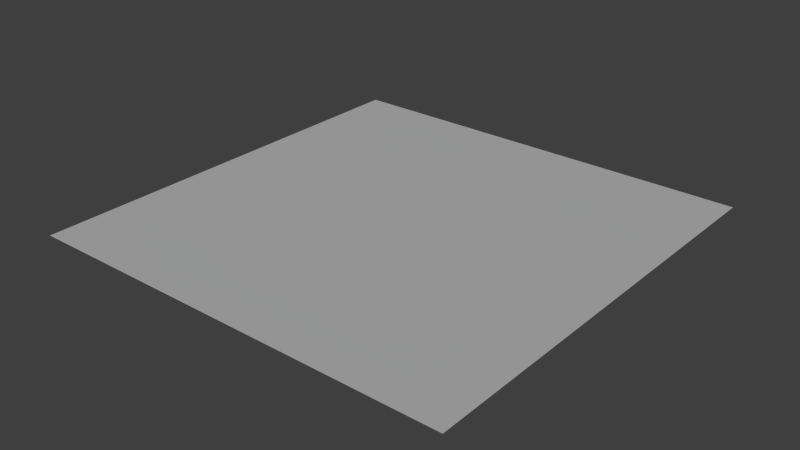 # Source: p9000.blend  (saved by Blender 2.70.0; exported with 4.5.12 LTS)
import bpy
from mathutils import Matrix  # noqa: F401  (used for matrix-valued properties, if any)

bpy.ops.wm.read_factory_settings(use_empty=True)
scene = bpy.context.scene
scene.name = 'Scene'

# ---- collections
col_collection_7 = bpy.data.collections.new('Collection 7'); scene.collection.children.link(col_collection_7)

# ---- materials (node trees are filled in below, after node groups)
mat_floor_std = bpy.data.materials.new('Floor.std')
mat_floor_std.alpha_threshold = 0.0
mat_floor_std.use_transparent_shadow = False
mat_floor_std.roughness = 0.5
mat_floor_std.line_color = (0.0, 0.0, 0.0, 1.0)

# ---- material node trees

# ---- world
world_world_002 = bpy.data.worlds.new('World.002'); scene.world = world_world_002
world_world_002.use_sun_shadow = False
world_world_002.sun_shadow_jitter_overblur = 0.0
world_world_002.cycles.sampling_method = 'MANUAL'
world_world_002.cycles.sample_map_resolution = 256

# ---- lights
light_hemi = bpy.data.lights.new('Hemi', 'SUN')
light_hemi.transmission_factor = 0.0
light_hemi.angle = 0.1993
light_hemi.energy = 1.0
light_hemi.shadow_buffer_clip_start = 0.5
light_hemi.shadow_soft_size = 0.1
light_hemi.shadow_cascade_max_distance = 1000.0
light_hemi.cycles.use_multiple_importance_sampling = False

# ---- meshes
me_plane = bpy.data.meshes.new('Plane')
me_plane.from_pydata([(0.0, 0.0, -0.1811), (-5.0, 0.0, 0.0), (0.0, -5.0, 0.0), (5.0, 0.0, 0.0), (0.0, 5.0, 0.0), (-5.0, -5.0, 0.0), (5.0, -5.0, 0.0), (-5.0, 5.0, 0.0), (5.0, 5.0, 0.0)], [], [(0, 1, 5, 2), (0, 2, 6, 3), (0, 3, 8, 4), (0, 4, 7, 1)])
_uv = me_plane.uv_layers.new(name='UVMap')
_uv.uv.foreach_set('vector', [0.5, 0.5, 9.998e-05, 0.5, 9.998e-05, 0.0001001, 0.5, 0.0001, 0.5, 0.5, 0.5, 0.0001, 0.9999, 9.998e-05, 0.9999, 0.5, 0.5, 0.5, 0.9999, 0.5, 0.9999, 0.9999, 0.5, 0.9999, 0.5, 0.5, 0.5, 0.9999, 9.998e-05, 0.9999, 9.998e-05, 0.5])
me_plane.materials.append(mat_floor_std)
me_plane.use_remesh_preserve_volume = False
me_plane.use_remesh_preserve_attributes = False
me_plane.use_mirror_vertex_groups = False
me_plane.update()

# ---- objects
ob_plane = bpy.data.objects.new('Plane', me_plane)
ob_hemi = bpy.data.objects.new('Hemi', light_hemi)

# ---- transforms, parenting, visibility, modifiers, constraints
ob_plane.location = (0.0, 0.0, 0.0)
ob_plane.lineart.crease_threshold = 0.0
ob_hemi.location = (-2.996, -1.093, 12.58)
ob_hemi.lineart.crease_threshold = 0.0

# ---- collection membership
col_collection_7.objects.link(ob_plane)
col_collection_7.objects.link(ob_hemi)

# ---- scene / render settings (as saved in the file)
scene.frame_start = 0; scene.frame_end = 30; scene.frame_set(3)
scene.render.engine = 'BLENDER_EEVEE_NEXT'
scene.render.image_settings.color_mode = 'RGB'
scene.render.image_settings.compression = 90
scene.render.resolution_percentage = 50
scene.render.dither_intensity = 0.0
scene.render.bake_margin = 2
scene.render.bake_bias = 0.0
scene.cycles.use_denoising = False
scene.cycles.samples = 10
scene.cycles.sampling_pattern = 'TABULATED_SOBOL'
scene.cycles.light_sampling_threshold = 0.0
scene.cycles.use_adaptive_sampling = False
scene.cycles.use_light_tree = False
scene.cycles.blur_glossy = 0.0
scene.cycles.volume_bounces = 1
scene.cycles.pixel_filter_type = 'GAUSSIAN'
scene.cycles.sample_clamp_indirect = 0.0
scene.view_settings.view_transform = 'Standard'
bpy.context.view_layer.update()

# ---- added for rendering (the .blend has no active camera): camera
cam_auto = bpy.data.cameras.new('AutoCamera')
cam_auto.lens = 50.0
cam_auto.sensor_width = 36.0
cam_auto.clip_end = 1000.0
ob_auto_camera = bpy.data.objects.new('AutoCamera', cam_auto)
scene.collection.objects.link(ob_auto_camera)
ob_auto_camera.location = (13.0857, -15.7029, 10.378)
ob_auto_camera.rotation_euler = (1.09748, -7.21219e-08, 0.694738)
scene.camera = ob_auto_camera
bpy.context.view_layer.update()
